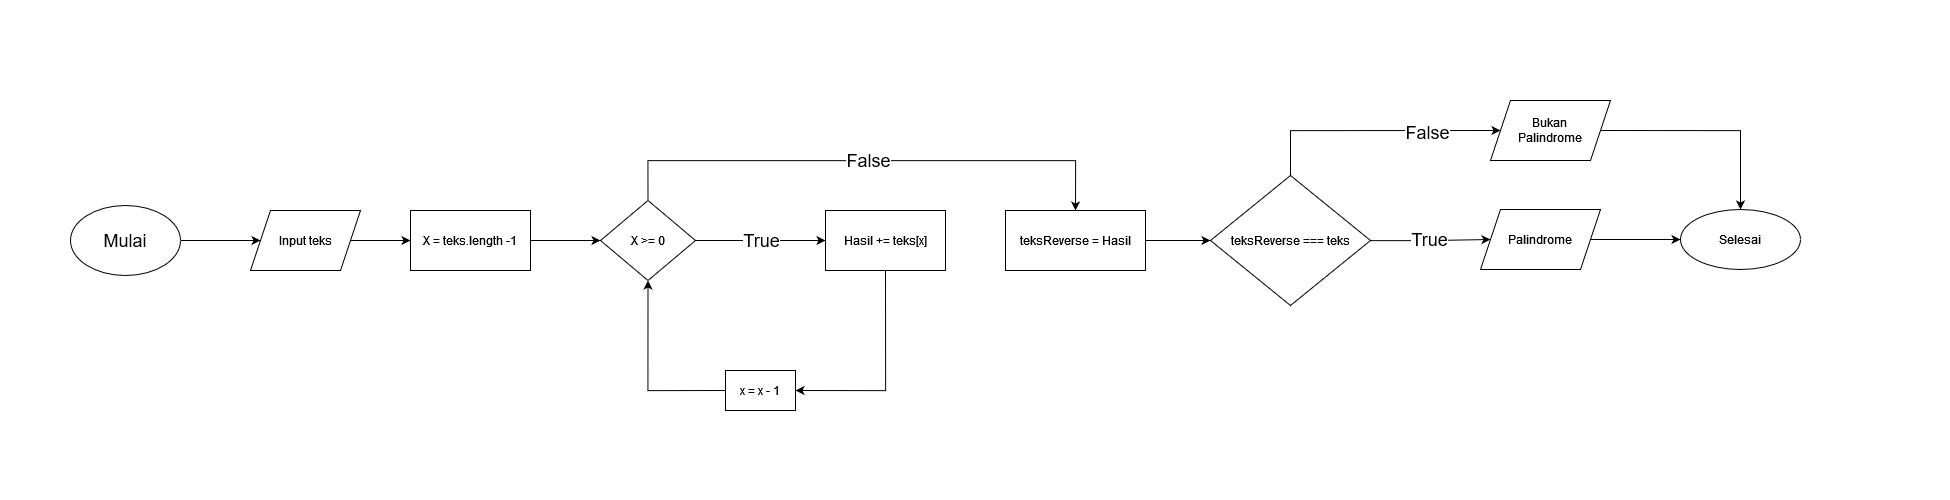

The diagram above was exported from draw.io. Its source (the exported page's mxGraphModel, read from the mxfile embedded in the PNG):
<mxGraphModel dx="2966" dy="1589" grid="1" gridSize="10" guides="1" tooltips="1" connect="1" arrows="1" fold="1" page="1" pageScale="1" pageWidth="650" pageHeight="500" math="0" shadow="0">
  <root>
    <mxCell id="0" />
    <mxCell id="1" parent="0" />
    <mxCell id="Ou1Owz3obDK5FmvdQlPz-10" value="" style="edgeStyle=orthogonalEdgeStyle;rounded=0;orthogonalLoop=1;jettySize=auto;html=1;" edge="1" parent="1" source="Ou1Owz3obDK5FmvdQlPz-1" target="Ou1Owz3obDK5FmvdQlPz-9">
      <mxGeometry relative="1" as="geometry" />
    </mxCell>
    <mxCell id="Ou1Owz3obDK5FmvdQlPz-1" value="Input teks" style="shape=parallelogram;perimeter=parallelogramPerimeter;whiteSpace=wrap;html=1;fixedSize=1;fontSize=12;fontStyle=0" vertex="1" parent="1">
      <mxGeometry x="250" y="210" width="110" height="60" as="geometry" />
    </mxCell>
    <mxCell id="Ou1Owz3obDK5FmvdQlPz-17" value="" style="edgeStyle=orthogonalEdgeStyle;rounded=0;orthogonalLoop=1;jettySize=auto;html=1;fontSize=18;" edge="1" parent="1" source="Ou1Owz3obDK5FmvdQlPz-9" target="Ou1Owz3obDK5FmvdQlPz-16">
      <mxGeometry relative="1" as="geometry" />
    </mxCell>
    <mxCell id="Ou1Owz3obDK5FmvdQlPz-9" value="X = teks.length -1" style="whiteSpace=wrap;html=1;" vertex="1" parent="1">
      <mxGeometry x="410" y="210" width="120" height="60" as="geometry" />
    </mxCell>
    <mxCell id="Ou1Owz3obDK5FmvdQlPz-15" value="" style="edgeStyle=orthogonalEdgeStyle;rounded=0;orthogonalLoop=1;jettySize=auto;html=1;fontSize=18;" edge="1" parent="1" source="Ou1Owz3obDK5FmvdQlPz-14" target="Ou1Owz3obDK5FmvdQlPz-1">
      <mxGeometry relative="1" as="geometry" />
    </mxCell>
    <mxCell id="Ou1Owz3obDK5FmvdQlPz-14" value="Mulai" style="ellipse;whiteSpace=wrap;html=1;fontSize=18;" vertex="1" parent="1">
      <mxGeometry x="70" y="205" width="110" height="70" as="geometry" />
    </mxCell>
    <mxCell id="Ou1Owz3obDK5FmvdQlPz-19" value="True" style="edgeStyle=orthogonalEdgeStyle;rounded=0;orthogonalLoop=1;jettySize=auto;html=1;fontSize=18;" edge="1" parent="1" source="Ou1Owz3obDK5FmvdQlPz-16" target="Ou1Owz3obDK5FmvdQlPz-18">
      <mxGeometry relative="1" as="geometry" />
    </mxCell>
    <mxCell id="Ou1Owz3obDK5FmvdQlPz-26" value="False" style="edgeStyle=orthogonalEdgeStyle;rounded=0;orthogonalLoop=1;jettySize=auto;html=1;exitX=0.5;exitY=0;exitDx=0;exitDy=0;entryX=0.5;entryY=0;entryDx=0;entryDy=0;fontSize=18;" edge="1" parent="1" source="Ou1Owz3obDK5FmvdQlPz-16" target="Ou1Owz3obDK5FmvdQlPz-23">
      <mxGeometry relative="1" as="geometry">
        <Array as="points">
          <mxPoint x="648" y="160" />
          <mxPoint x="1075" y="160" />
        </Array>
      </mxGeometry>
    </mxCell>
    <mxCell id="Ou1Owz3obDK5FmvdQlPz-16" value="X &amp;gt;= 0" style="rhombus;whiteSpace=wrap;html=1;" vertex="1" parent="1">
      <mxGeometry x="600" y="200" width="95" height="80" as="geometry" />
    </mxCell>
    <mxCell id="Ou1Owz3obDK5FmvdQlPz-21" style="edgeStyle=orthogonalEdgeStyle;rounded=0;orthogonalLoop=1;jettySize=auto;html=1;exitX=0.5;exitY=1;exitDx=0;exitDy=0;entryX=1;entryY=0.5;entryDx=0;entryDy=0;fontSize=18;" edge="1" parent="1" source="Ou1Owz3obDK5FmvdQlPz-18" target="Ou1Owz3obDK5FmvdQlPz-20">
      <mxGeometry relative="1" as="geometry" />
    </mxCell>
    <mxCell id="Ou1Owz3obDK5FmvdQlPz-18" value="Hasil += teks[x]" style="whiteSpace=wrap;html=1;" vertex="1" parent="1">
      <mxGeometry x="825" y="210" width="120" height="60" as="geometry" />
    </mxCell>
    <mxCell id="Ou1Owz3obDK5FmvdQlPz-22" style="edgeStyle=orthogonalEdgeStyle;rounded=0;orthogonalLoop=1;jettySize=auto;html=1;exitX=0;exitY=0.5;exitDx=0;exitDy=0;entryX=0.5;entryY=1;entryDx=0;entryDy=0;fontSize=18;" edge="1" parent="1" source="Ou1Owz3obDK5FmvdQlPz-20" target="Ou1Owz3obDK5FmvdQlPz-16">
      <mxGeometry relative="1" as="geometry" />
    </mxCell>
    <mxCell id="Ou1Owz3obDK5FmvdQlPz-20" value="x = x - 1" style="rounded=0;whiteSpace=wrap;html=1;fontSize=12;" vertex="1" parent="1">
      <mxGeometry x="725" y="370" width="70" height="40" as="geometry" />
    </mxCell>
    <mxCell id="Ou1Owz3obDK5FmvdQlPz-28" value="" style="edgeStyle=orthogonalEdgeStyle;rounded=0;orthogonalLoop=1;jettySize=auto;html=1;fontSize=12;" edge="1" parent="1" source="Ou1Owz3obDK5FmvdQlPz-23" target="Ou1Owz3obDK5FmvdQlPz-27">
      <mxGeometry relative="1" as="geometry" />
    </mxCell>
    <mxCell id="Ou1Owz3obDK5FmvdQlPz-23" value="teksReverse = Hasil" style="rounded=0;whiteSpace=wrap;html=1;fontSize=12;" vertex="1" parent="1">
      <mxGeometry x="1005" y="210" width="140" height="60" as="geometry" />
    </mxCell>
    <mxCell id="Ou1Owz3obDK5FmvdQlPz-32" value="True" style="edgeStyle=orthogonalEdgeStyle;rounded=0;orthogonalLoop=1;jettySize=auto;html=1;fontSize=18;entryX=0;entryY=0.5;entryDx=0;entryDy=0;" edge="1" parent="1" source="Ou1Owz3obDK5FmvdQlPz-27" target="Ou1Owz3obDK5FmvdQlPz-36">
      <mxGeometry relative="1" as="geometry">
        <mxPoint x="1470" y="240" as="targetPoint" />
      </mxGeometry>
    </mxCell>
    <mxCell id="Ou1Owz3obDK5FmvdQlPz-41" style="edgeStyle=orthogonalEdgeStyle;rounded=0;orthogonalLoop=1;jettySize=auto;html=1;exitX=0.5;exitY=0;exitDx=0;exitDy=0;entryX=0;entryY=0.5;entryDx=0;entryDy=0;fontSize=12;" edge="1" parent="1" source="Ou1Owz3obDK5FmvdQlPz-27" target="Ou1Owz3obDK5FmvdQlPz-40">
      <mxGeometry relative="1" as="geometry">
        <Array as="points">
          <mxPoint x="1290" y="130" />
        </Array>
      </mxGeometry>
    </mxCell>
    <mxCell id="Ou1Owz3obDK5FmvdQlPz-42" value="False" style="edgeLabel;html=1;align=center;verticalAlign=middle;resizable=0;points=[];fontSize=18;" vertex="1" connectable="0" parent="Ou1Owz3obDK5FmvdQlPz-41">
      <mxGeometry x="0.0286" relative="1" as="geometry">
        <mxPoint x="49" as="offset" />
      </mxGeometry>
    </mxCell>
    <mxCell id="Ou1Owz3obDK5FmvdQlPz-27" value="teksReverse === teks" style="rhombus;whiteSpace=wrap;html=1;rounded=0;" vertex="1" parent="1">
      <mxGeometry x="1210" y="175" width="160" height="130" as="geometry" />
    </mxCell>
    <mxCell id="Ou1Owz3obDK5FmvdQlPz-39" value="" style="edgeStyle=orthogonalEdgeStyle;rounded=0;orthogonalLoop=1;jettySize=auto;html=1;fontSize=12;" edge="1" parent="1" source="Ou1Owz3obDK5FmvdQlPz-36" target="Ou1Owz3obDK5FmvdQlPz-38">
      <mxGeometry relative="1" as="geometry" />
    </mxCell>
    <mxCell id="Ou1Owz3obDK5FmvdQlPz-36" value="Palindrome" style="shape=parallelogram;perimeter=parallelogramPerimeter;whiteSpace=wrap;html=1;fixedSize=1;fontSize=12;" vertex="1" parent="1">
      <mxGeometry x="1480" y="209" width="120" height="60" as="geometry" />
    </mxCell>
    <mxCell id="Ou1Owz3obDK5FmvdQlPz-37" style="edgeStyle=orthogonalEdgeStyle;rounded=0;orthogonalLoop=1;jettySize=auto;html=1;exitX=0.5;exitY=1;exitDx=0;exitDy=0;fontSize=12;" edge="1" parent="1">
      <mxGeometry relative="1" as="geometry">
        <mxPoint x="1540" y="273" as="sourcePoint" />
        <mxPoint x="1540" y="273" as="targetPoint" />
      </mxGeometry>
    </mxCell>
    <mxCell id="Ou1Owz3obDK5FmvdQlPz-38" value="Selesai" style="ellipse;whiteSpace=wrap;html=1;" vertex="1" parent="1">
      <mxGeometry x="1680" y="209" width="120" height="60" as="geometry" />
    </mxCell>
    <mxCell id="Ou1Owz3obDK5FmvdQlPz-43" style="edgeStyle=orthogonalEdgeStyle;rounded=0;orthogonalLoop=1;jettySize=auto;html=1;exitX=1;exitY=0.5;exitDx=0;exitDy=0;entryX=0.5;entryY=0;entryDx=0;entryDy=0;fontSize=18;" edge="1" parent="1" source="Ou1Owz3obDK5FmvdQlPz-40" target="Ou1Owz3obDK5FmvdQlPz-38">
      <mxGeometry relative="1" as="geometry" />
    </mxCell>
    <mxCell id="Ou1Owz3obDK5FmvdQlPz-40" value="&lt;div&gt;Bukan &lt;br&gt;&lt;/div&gt;&lt;div&gt;Palindrome&lt;/div&gt;" style="shape=parallelogram;perimeter=parallelogramPerimeter;whiteSpace=wrap;html=1;fixedSize=1;fontSize=12;" vertex="1" parent="1">
      <mxGeometry x="1490" y="100" width="120" height="60" as="geometry" />
    </mxCell>
  </root>
</mxGraphModel>